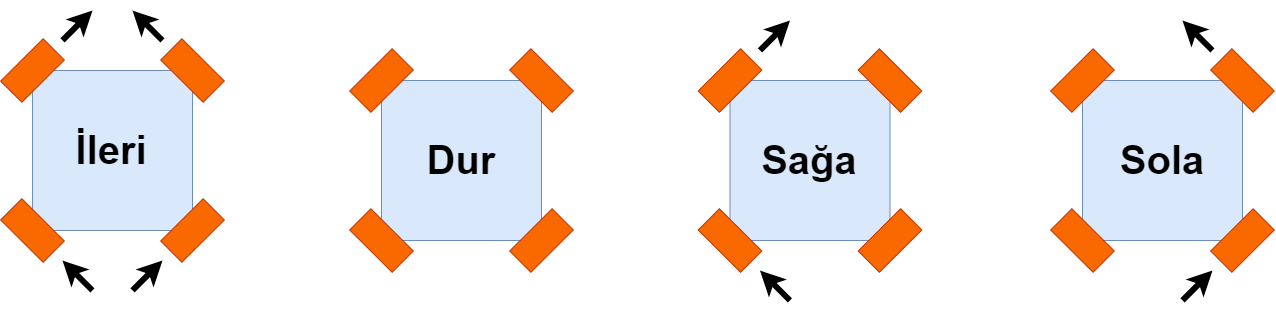

The diagram above was exported from draw.io. Its source (the exported page's mxGraphModel, read from the mxfile embedded in the PNG):
<mxGraphModel dx="1680" dy="1024" grid="1" gridSize="10" guides="1" tooltips="1" connect="1" arrows="1" fold="1" page="1" pageScale="1" pageWidth="827" pageHeight="1169" math="0" shadow="0">
  <root>
    <mxCell id="0" />
    <mxCell id="1" parent="0" />
    <mxCell id="7RpIxXm4LzlRBjuxsiAd-47" value="" style="group" vertex="1" connectable="0" parent="1">
      <mxGeometry x="120" y="90" width="220" height="280" as="geometry" />
    </mxCell>
    <mxCell id="7RpIxXm4LzlRBjuxsiAd-1" value="&lt;b&gt;&lt;font style=&quot;font-size: 40px&quot;&gt;İleri&lt;/font&gt;&lt;/b&gt;" style="whiteSpace=wrap;html=1;aspect=fixed;fillColor=#dae8fc;strokeColor=#6c8ebf;" vertex="1" parent="7RpIxXm4LzlRBjuxsiAd-47">
      <mxGeometry x="30" y="60" width="160" height="160" as="geometry" />
    </mxCell>
    <mxCell id="7RpIxXm4LzlRBjuxsiAd-2" value="" style="rounded=0;whiteSpace=wrap;html=1;rotation=-45;fillColor=#fa6800;strokeColor=#C73500;fontColor=#ffffff;" vertex="1" parent="7RpIxXm4LzlRBjuxsiAd-47">
      <mxGeometry y="45" width="60" height="30" as="geometry" />
    </mxCell>
    <mxCell id="7RpIxXm4LzlRBjuxsiAd-3" value="" style="rounded=0;whiteSpace=wrap;html=1;rotation=-45;fillColor=#fa6800;strokeColor=#C73500;fontColor=#ffffff;" vertex="1" parent="7RpIxXm4LzlRBjuxsiAd-47">
      <mxGeometry x="160" y="205" width="60" height="30" as="geometry" />
    </mxCell>
    <mxCell id="7RpIxXm4LzlRBjuxsiAd-4" value="" style="rounded=0;whiteSpace=wrap;html=1;rotation=45;fillColor=#fa6800;strokeColor=#C73500;fontColor=#ffffff;" vertex="1" parent="7RpIxXm4LzlRBjuxsiAd-47">
      <mxGeometry x="160" y="45" width="60" height="30" as="geometry" />
    </mxCell>
    <mxCell id="7RpIxXm4LzlRBjuxsiAd-5" value="" style="rounded=0;whiteSpace=wrap;html=1;rotation=45;fillColor=#fa6800;strokeColor=#C73500;fontColor=#ffffff;" vertex="1" parent="7RpIxXm4LzlRBjuxsiAd-47">
      <mxGeometry y="205" width="60" height="30" as="geometry" />
    </mxCell>
    <mxCell id="7RpIxXm4LzlRBjuxsiAd-7" value="" style="endArrow=classic;html=1;strokeWidth=6;fillColor=#a20025;strokeColor=#000000;" edge="1" parent="7RpIxXm4LzlRBjuxsiAd-47">
      <mxGeometry width="50" height="50" relative="1" as="geometry">
        <mxPoint x="60" y="30" as="sourcePoint" />
        <mxPoint x="90" as="targetPoint" />
      </mxGeometry>
    </mxCell>
    <mxCell id="7RpIxXm4LzlRBjuxsiAd-8" value="" style="endArrow=classic;html=1;strokeWidth=6;fillColor=#a20025;" edge="1" parent="7RpIxXm4LzlRBjuxsiAd-47">
      <mxGeometry width="50" height="50" relative="1" as="geometry">
        <mxPoint x="160" y="30" as="sourcePoint" />
        <mxPoint x="130" as="targetPoint" />
      </mxGeometry>
    </mxCell>
    <mxCell id="7RpIxXm4LzlRBjuxsiAd-9" value="" style="endArrow=classic;html=1;strokeWidth=6;fillColor=#a20025;" edge="1" parent="7RpIxXm4LzlRBjuxsiAd-47">
      <mxGeometry width="50" height="50" relative="1" as="geometry">
        <mxPoint x="90" y="280" as="sourcePoint" />
        <mxPoint x="60" y="250" as="targetPoint" />
      </mxGeometry>
    </mxCell>
    <mxCell id="7RpIxXm4LzlRBjuxsiAd-10" value="" style="endArrow=classic;html=1;strokeWidth=6;fillColor=#a20025;" edge="1" parent="7RpIxXm4LzlRBjuxsiAd-47">
      <mxGeometry width="50" height="50" relative="1" as="geometry">
        <mxPoint x="130" y="280" as="sourcePoint" />
        <mxPoint x="160" y="250" as="targetPoint" />
      </mxGeometry>
    </mxCell>
    <mxCell id="7RpIxXm4LzlRBjuxsiAd-48" value="" style="group" vertex="1" connectable="0" parent="1">
      <mxGeometry x="469" y="100" width="220" height="280" as="geometry" />
    </mxCell>
    <mxCell id="7RpIxXm4LzlRBjuxsiAd-11" value="&lt;font style=&quot;font-size: 40px&quot;&gt;&lt;b&gt;Dur&lt;/b&gt;&lt;/font&gt;" style="whiteSpace=wrap;html=1;aspect=fixed;fillColor=#dae8fc;strokeColor=#6c8ebf;" vertex="1" parent="7RpIxXm4LzlRBjuxsiAd-48">
      <mxGeometry x="30" y="60" width="160" height="160" as="geometry" />
    </mxCell>
    <mxCell id="7RpIxXm4LzlRBjuxsiAd-12" value="" style="rounded=0;whiteSpace=wrap;html=1;rotation=-45;fillColor=#fa6800;strokeColor=#C73500;fontColor=#ffffff;" vertex="1" parent="7RpIxXm4LzlRBjuxsiAd-48">
      <mxGeometry y="45" width="60" height="30" as="geometry" />
    </mxCell>
    <mxCell id="7RpIxXm4LzlRBjuxsiAd-13" value="" style="rounded=0;whiteSpace=wrap;html=1;rotation=-45;fillColor=#fa6800;strokeColor=#C73500;fontColor=#ffffff;" vertex="1" parent="7RpIxXm4LzlRBjuxsiAd-48">
      <mxGeometry x="160" y="205" width="60" height="30" as="geometry" />
    </mxCell>
    <mxCell id="7RpIxXm4LzlRBjuxsiAd-14" value="" style="rounded=0;whiteSpace=wrap;html=1;rotation=45;fillColor=#fa6800;strokeColor=#C73500;fontColor=#ffffff;" vertex="1" parent="7RpIxXm4LzlRBjuxsiAd-48">
      <mxGeometry x="160" y="45" width="60" height="30" as="geometry" />
    </mxCell>
    <mxCell id="7RpIxXm4LzlRBjuxsiAd-15" value="" style="rounded=0;whiteSpace=wrap;html=1;rotation=45;fillColor=#fa6800;strokeColor=#C73500;fontColor=#ffffff;" vertex="1" parent="7RpIxXm4LzlRBjuxsiAd-48">
      <mxGeometry y="205" width="60" height="30" as="geometry" />
    </mxCell>
    <mxCell id="7RpIxXm4LzlRBjuxsiAd-49" value="" style="group" vertex="1" connectable="0" parent="1">
      <mxGeometry x="817.5" y="100" width="220" height="280" as="geometry" />
    </mxCell>
    <mxCell id="7RpIxXm4LzlRBjuxsiAd-20" value="&lt;b&gt;&lt;font style=&quot;font-size: 40px&quot;&gt;Sağa&lt;/font&gt;&lt;/b&gt;" style="whiteSpace=wrap;html=1;aspect=fixed;fillColor=#dae8fc;strokeColor=#6c8ebf;" vertex="1" parent="7RpIxXm4LzlRBjuxsiAd-49">
      <mxGeometry x="30" y="60" width="160" height="160" as="geometry" />
    </mxCell>
    <mxCell id="7RpIxXm4LzlRBjuxsiAd-21" value="" style="rounded=0;whiteSpace=wrap;html=1;rotation=-45;fillColor=#fa6800;strokeColor=#C73500;fontColor=#ffffff;" vertex="1" parent="7RpIxXm4LzlRBjuxsiAd-49">
      <mxGeometry y="45" width="60" height="30" as="geometry" />
    </mxCell>
    <mxCell id="7RpIxXm4LzlRBjuxsiAd-22" value="" style="rounded=0;whiteSpace=wrap;html=1;rotation=-45;fillColor=#fa6800;strokeColor=#C73500;fontColor=#ffffff;" vertex="1" parent="7RpIxXm4LzlRBjuxsiAd-49">
      <mxGeometry x="160" y="205" width="60" height="30" as="geometry" />
    </mxCell>
    <mxCell id="7RpIxXm4LzlRBjuxsiAd-23" value="" style="rounded=0;whiteSpace=wrap;html=1;rotation=45;fillColor=#fa6800;strokeColor=#C73500;fontColor=#ffffff;" vertex="1" parent="7RpIxXm4LzlRBjuxsiAd-49">
      <mxGeometry x="160" y="45" width="60" height="30" as="geometry" />
    </mxCell>
    <mxCell id="7RpIxXm4LzlRBjuxsiAd-24" value="" style="rounded=0;whiteSpace=wrap;html=1;rotation=45;fillColor=#fa6800;strokeColor=#C73500;fontColor=#ffffff;" vertex="1" parent="7RpIxXm4LzlRBjuxsiAd-49">
      <mxGeometry y="205" width="60" height="30" as="geometry" />
    </mxCell>
    <mxCell id="7RpIxXm4LzlRBjuxsiAd-25" value="" style="endArrow=classic;html=1;strokeWidth=6;fillColor=#a20025;" edge="1" parent="7RpIxXm4LzlRBjuxsiAd-49">
      <mxGeometry width="50" height="50" relative="1" as="geometry">
        <mxPoint x="60" y="30" as="sourcePoint" />
        <mxPoint x="90" as="targetPoint" />
      </mxGeometry>
    </mxCell>
    <mxCell id="7RpIxXm4LzlRBjuxsiAd-27" value="" style="endArrow=classic;html=1;strokeWidth=6;fillColor=#a20025;" edge="1" parent="7RpIxXm4LzlRBjuxsiAd-49">
      <mxGeometry width="50" height="50" relative="1" as="geometry">
        <mxPoint x="90" y="280" as="sourcePoint" />
        <mxPoint x="60" y="250" as="targetPoint" />
      </mxGeometry>
    </mxCell>
    <mxCell id="7RpIxXm4LzlRBjuxsiAd-50" value="" style="group" vertex="1" connectable="0" parent="1">
      <mxGeometry x="1170" y="100" width="220" height="280" as="geometry" />
    </mxCell>
    <mxCell id="7RpIxXm4LzlRBjuxsiAd-38" value="&lt;b&gt;&lt;font style=&quot;font-size: 40px&quot;&gt;Sola&lt;/font&gt;&lt;/b&gt;" style="whiteSpace=wrap;html=1;aspect=fixed;fillColor=#dae8fc;strokeColor=#6c8ebf;" vertex="1" parent="7RpIxXm4LzlRBjuxsiAd-50">
      <mxGeometry x="30" y="60" width="160" height="160" as="geometry" />
    </mxCell>
    <mxCell id="7RpIxXm4LzlRBjuxsiAd-39" value="" style="rounded=0;whiteSpace=wrap;html=1;rotation=-45;fillColor=#fa6800;strokeColor=#C73500;fontColor=#ffffff;" vertex="1" parent="7RpIxXm4LzlRBjuxsiAd-50">
      <mxGeometry y="45" width="60" height="30" as="geometry" />
    </mxCell>
    <mxCell id="7RpIxXm4LzlRBjuxsiAd-40" value="" style="rounded=0;whiteSpace=wrap;html=1;rotation=-45;fillColor=#fa6800;strokeColor=#C73500;fontColor=#ffffff;" vertex="1" parent="7RpIxXm4LzlRBjuxsiAd-50">
      <mxGeometry x="160" y="205" width="60" height="30" as="geometry" />
    </mxCell>
    <mxCell id="7RpIxXm4LzlRBjuxsiAd-41" value="" style="rounded=0;whiteSpace=wrap;html=1;rotation=45;fillColor=#fa6800;strokeColor=#C73500;fontColor=#ffffff;" vertex="1" parent="7RpIxXm4LzlRBjuxsiAd-50">
      <mxGeometry x="160" y="45" width="60" height="30" as="geometry" />
    </mxCell>
    <mxCell id="7RpIxXm4LzlRBjuxsiAd-42" value="" style="rounded=0;whiteSpace=wrap;html=1;rotation=45;fillColor=#fa6800;strokeColor=#C73500;fontColor=#ffffff;" vertex="1" parent="7RpIxXm4LzlRBjuxsiAd-50">
      <mxGeometry y="205" width="60" height="30" as="geometry" />
    </mxCell>
    <mxCell id="7RpIxXm4LzlRBjuxsiAd-44" value="" style="endArrow=classic;html=1;strokeWidth=6;fillColor=#a20025;" edge="1" parent="7RpIxXm4LzlRBjuxsiAd-50">
      <mxGeometry width="50" height="50" relative="1" as="geometry">
        <mxPoint x="160" y="30" as="sourcePoint" />
        <mxPoint x="130" as="targetPoint" />
      </mxGeometry>
    </mxCell>
    <mxCell id="7RpIxXm4LzlRBjuxsiAd-46" value="" style="endArrow=classic;html=1;strokeWidth=6;fillColor=#a20025;" edge="1" parent="7RpIxXm4LzlRBjuxsiAd-50">
      <mxGeometry width="50" height="50" relative="1" as="geometry">
        <mxPoint x="130" y="280" as="sourcePoint" />
        <mxPoint x="160" y="250" as="targetPoint" />
      </mxGeometry>
    </mxCell>
  </root>
</mxGraphModel>